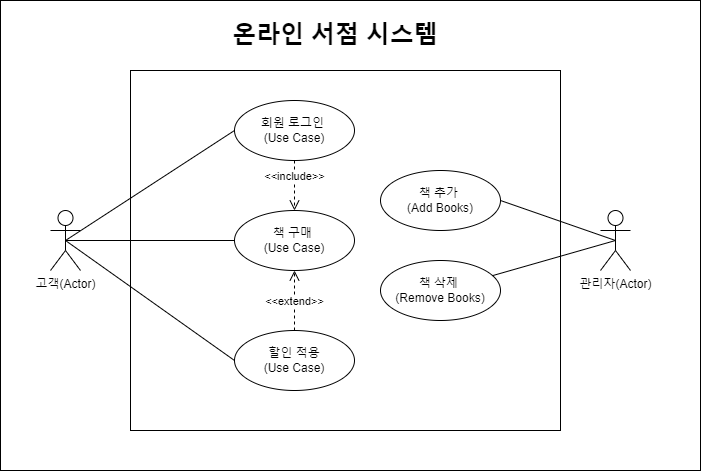

The diagram above was exported from draw.io. Its source (the exported page's mxGraphModel, read from the mxfile embedded in the PNG):
<mxGraphModel dx="1290" dy="522" grid="1" gridSize="10" guides="1" tooltips="1" connect="1" arrows="1" fold="1" page="1" pageScale="1" pageWidth="827" pageHeight="1169" math="0" shadow="0">
  <root>
    <mxCell id="0" />
    <mxCell id="1" parent="0" />
    <mxCell id="4Ek5M6iSJKfuktA3FEFP-5" value="" style="rounded=0;whiteSpace=wrap;html=1;" vertex="1" parent="1">
      <mxGeometry x="60" y="90" width="700" height="470" as="geometry" />
    </mxCell>
    <mxCell id="4Ek5M6iSJKfuktA3FEFP-1" value="" style="rounded=0;whiteSpace=wrap;html=1;" vertex="1" parent="1">
      <mxGeometry x="190" y="160" width="430" height="360" as="geometry" />
    </mxCell>
    <mxCell id="4Ek5M6iSJKfuktA3FEFP-2" value="고객(Actor)" style="shape=umlActor;verticalLabelPosition=bottom;verticalAlign=top;html=1;outlineConnect=0;" vertex="1" parent="1">
      <mxGeometry x="110" y="300" width="30" height="60" as="geometry" />
    </mxCell>
    <mxCell id="4Ek5M6iSJKfuktA3FEFP-3" value="관리자(Actor)" style="shape=umlActor;verticalLabelPosition=bottom;verticalAlign=top;html=1;outlineConnect=0;" vertex="1" parent="1">
      <mxGeometry x="660" y="300" width="30" height="60" as="geometry" />
    </mxCell>
    <mxCell id="4Ek5M6iSJKfuktA3FEFP-4" value="&lt;font style=&quot;&quot;&gt;&lt;b style=&quot;&quot;&gt;&lt;font style=&quot;font-size: 24px;&quot;&gt;온라인 서점 시스템&lt;/font&gt;&lt;/b&gt;&lt;br&gt;&lt;/font&gt;" style="text;html=1;align=center;verticalAlign=middle;whiteSpace=wrap;rounded=0;" vertex="1" parent="1">
      <mxGeometry x="285" y="100" width="220" height="50" as="geometry" />
    </mxCell>
    <mxCell id="4Ek5M6iSJKfuktA3FEFP-7" value="회원 로그인&amp;nbsp;&lt;div&gt;(Use Case)&lt;/div&gt;" style="ellipse;whiteSpace=wrap;html=1;" vertex="1" parent="1">
      <mxGeometry x="294" y="190" width="120" height="60" as="geometry" />
    </mxCell>
    <mxCell id="4Ek5M6iSJKfuktA3FEFP-8" value="책 추가&amp;nbsp;&lt;div&gt;(Add Books)&lt;br&gt;&lt;/div&gt;" style="ellipse;whiteSpace=wrap;html=1;" vertex="1" parent="1">
      <mxGeometry x="440" y="260" width="120" height="60" as="geometry" />
    </mxCell>
    <mxCell id="4Ek5M6iSJKfuktA3FEFP-9" value="책 구매&amp;nbsp;&lt;div&gt;(Use Case)&lt;br&gt;&lt;/div&gt;" style="ellipse;whiteSpace=wrap;html=1;" vertex="1" parent="1">
      <mxGeometry x="294" y="300" width="120" height="60" as="geometry" />
    </mxCell>
    <mxCell id="4Ek5M6iSJKfuktA3FEFP-10" value="책 삭제&amp;nbsp;&lt;div&gt;(Remove Books)&lt;br&gt;&lt;/div&gt;" style="ellipse;whiteSpace=wrap;html=1;" vertex="1" parent="1">
      <mxGeometry x="440" y="350" width="120" height="60" as="geometry" />
    </mxCell>
    <mxCell id="4Ek5M6iSJKfuktA3FEFP-11" value="" style="endArrow=none;html=1;rounded=0;entryX=0;entryY=0.5;entryDx=0;entryDy=0;exitX=0.5;exitY=0.5;exitDx=0;exitDy=0;exitPerimeter=0;" edge="1" parent="1" source="4Ek5M6iSJKfuktA3FEFP-2" target="4Ek5M6iSJKfuktA3FEFP-7">
      <mxGeometry width="50" height="50" relative="1" as="geometry">
        <mxPoint x="390" y="300" as="sourcePoint" />
        <mxPoint x="440" y="250" as="targetPoint" />
      </mxGeometry>
    </mxCell>
    <mxCell id="4Ek5M6iSJKfuktA3FEFP-12" value="" style="endArrow=none;html=1;rounded=0;exitX=0.5;exitY=0.5;exitDx=0;exitDy=0;exitPerimeter=0;entryX=0;entryY=0.5;entryDx=0;entryDy=0;" edge="1" parent="1" source="4Ek5M6iSJKfuktA3FEFP-2" target="4Ek5M6iSJKfuktA3FEFP-9">
      <mxGeometry width="50" height="50" relative="1" as="geometry">
        <mxPoint x="390" y="300" as="sourcePoint" />
        <mxPoint x="440" y="250" as="targetPoint" />
      </mxGeometry>
    </mxCell>
    <mxCell id="4Ek5M6iSJKfuktA3FEFP-13" value="" style="endArrow=none;html=1;rounded=0;entryX=0.5;entryY=0.5;entryDx=0;entryDy=0;entryPerimeter=0;exitX=1;exitY=0.5;exitDx=0;exitDy=0;" edge="1" parent="1" source="4Ek5M6iSJKfuktA3FEFP-8" target="4Ek5M6iSJKfuktA3FEFP-3">
      <mxGeometry width="50" height="50" relative="1" as="geometry">
        <mxPoint x="390" y="300" as="sourcePoint" />
        <mxPoint x="440" y="250" as="targetPoint" />
      </mxGeometry>
    </mxCell>
    <mxCell id="4Ek5M6iSJKfuktA3FEFP-14" value="" style="endArrow=none;html=1;rounded=0;entryX=0.5;entryY=0.5;entryDx=0;entryDy=0;entryPerimeter=0;" edge="1" parent="1" source="4Ek5M6iSJKfuktA3FEFP-10" target="4Ek5M6iSJKfuktA3FEFP-3">
      <mxGeometry width="50" height="50" relative="1" as="geometry">
        <mxPoint x="390" y="300" as="sourcePoint" />
        <mxPoint x="440" y="250" as="targetPoint" />
      </mxGeometry>
    </mxCell>
    <mxCell id="4Ek5M6iSJKfuktA3FEFP-15" value="&lt;div&gt;할인 적용&lt;/div&gt;&lt;div&gt;(Use Case)&lt;br&gt;&lt;/div&gt;" style="ellipse;whiteSpace=wrap;html=1;" vertex="1" parent="1">
      <mxGeometry x="294" y="420" width="120" height="60" as="geometry" />
    </mxCell>
    <mxCell id="4Ek5M6iSJKfuktA3FEFP-16" value="" style="endArrow=none;html=1;rounded=0;entryX=0;entryY=0.5;entryDx=0;entryDy=0;exitX=0.5;exitY=0.5;exitDx=0;exitDy=0;exitPerimeter=0;" edge="1" parent="1" source="4Ek5M6iSJKfuktA3FEFP-2" target="4Ek5M6iSJKfuktA3FEFP-15">
      <mxGeometry width="50" height="50" relative="1" as="geometry">
        <mxPoint x="115" y="280" as="sourcePoint" />
        <mxPoint x="270" y="380" as="targetPoint" />
      </mxGeometry>
    </mxCell>
    <mxCell id="4Ek5M6iSJKfuktA3FEFP-24" value="&amp;lt;&amp;lt;include&amp;gt;&amp;gt;" style="html=1;verticalAlign=bottom;endArrow=open;dashed=1;endSize=8;curved=0;rounded=0;exitX=0.5;exitY=1;exitDx=0;exitDy=0;entryX=0.5;entryY=0;entryDx=0;entryDy=0;" edge="1" parent="1" source="4Ek5M6iSJKfuktA3FEFP-7" target="4Ek5M6iSJKfuktA3FEFP-9">
      <mxGeometry relative="1" as="geometry">
        <mxPoint x="430" y="320" as="sourcePoint" />
        <mxPoint x="350" y="320" as="targetPoint" />
      </mxGeometry>
    </mxCell>
    <mxCell id="4Ek5M6iSJKfuktA3FEFP-25" value="&amp;lt;&amp;lt;extend&amp;gt;&amp;gt;" style="html=1;verticalAlign=bottom;endArrow=open;dashed=1;endSize=8;curved=0;rounded=0;entryX=0.5;entryY=1;entryDx=0;entryDy=0;exitX=0.5;exitY=0;exitDx=0;exitDy=0;" edge="1" parent="1" source="4Ek5M6iSJKfuktA3FEFP-15" target="4Ek5M6iSJKfuktA3FEFP-9">
      <mxGeometry x="-0.3333" relative="1" as="geometry">
        <mxPoint x="430" y="360" as="sourcePoint" />
        <mxPoint x="350" y="360" as="targetPoint" />
        <mxPoint as="offset" />
      </mxGeometry>
    </mxCell>
  </root>
</mxGraphModel>